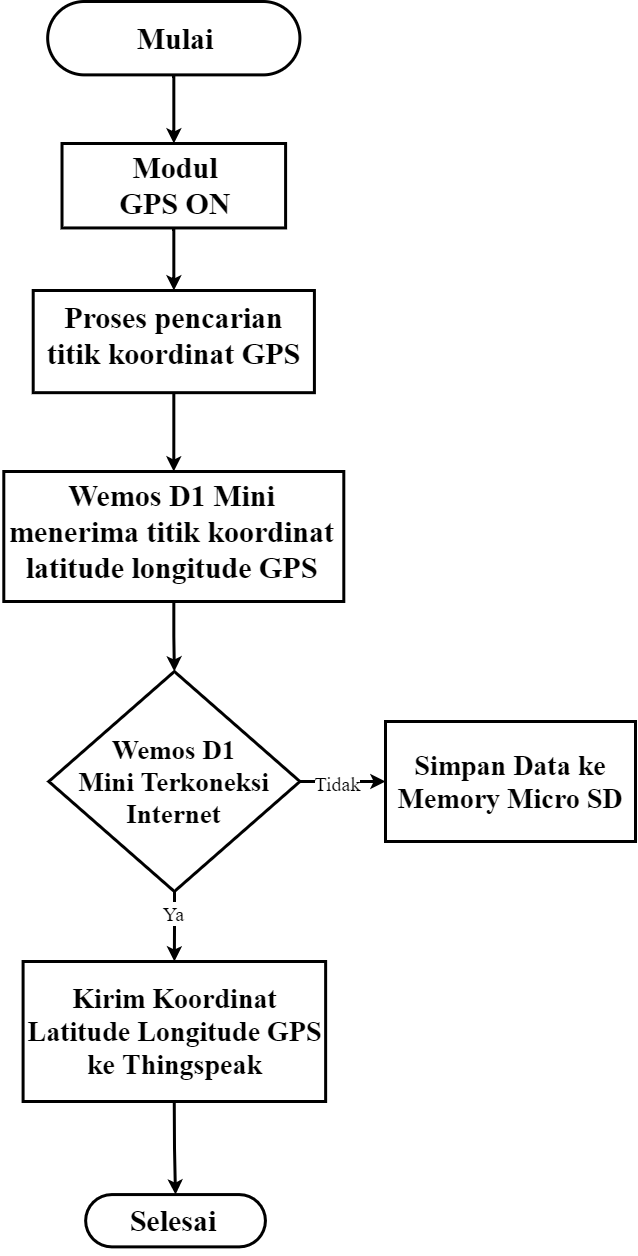

The diagram above was exported from draw.io. Its source (the exported page's mxGraphModel, read from the mxfile embedded in the PNG):
<mxGraphModel dx="2893" dy="1447" grid="1" gridSize="10" guides="1" tooltips="1" connect="1" arrows="1" fold="1" page="1" pageScale="1" pageWidth="850" pageHeight="1100" background="#ffffff" math="0" shadow="0">
  <root>
    <mxCell id="0" />
    <mxCell id="1" parent="0" />
    <mxCell id="rAAA33IAOqUfjFYQL9g1-3" style="edgeStyle=orthogonalEdgeStyle;rounded=0;orthogonalLoop=1;jettySize=auto;html=1;entryX=0.5;entryY=0;entryDx=0;entryDy=0;strokeWidth=3;" edge="1" parent="1" source="rAAA33IAOqUfjFYQL9g1-1" target="rAAA33IAOqUfjFYQL9g1-2">
      <mxGeometry relative="1" as="geometry" />
    </mxCell>
    <mxCell id="rAAA33IAOqUfjFYQL9g1-1" value="" style="rounded=0;whiteSpace=wrap;html=1;strokeWidth=3;" vertex="1" parent="1">
      <mxGeometry x="288.3" y="490" width="340" height="130" as="geometry" />
    </mxCell>
    <mxCell id="d4Uh2AYbY5g71cn-J_uX-4" style="edgeStyle=orthogonalEdgeStyle;rounded=0;orthogonalLoop=1;jettySize=auto;html=1;strokeWidth=3;" parent="1" source="y_knXcQT4xiruhEffhTz-3" target="y_knXcQT4xiruhEffhTz-33" edge="1">
      <mxGeometry relative="1" as="geometry" />
    </mxCell>
    <mxCell id="y_knXcQT4xiruhEffhTz-3" value="" style="rounded=1;whiteSpace=wrap;html=1;arcSize=50;strokeWidth=3;" parent="1" vertex="1">
      <mxGeometry x="332.1743609022556" y="20" width="252.25563909774436" height="73.38315789473684" as="geometry" />
    </mxCell>
    <mxCell id="y_knXcQT4xiruhEffhTz-9" value="&lt;h1&gt;&lt;font style=&quot;font-size: 30px&quot; face=&quot;Times New Roman&quot;&gt;Mulai&lt;/font&gt;&lt;/h1&gt;" style="text;html=1;strokeColor=none;fillColor=none;align=center;verticalAlign=middle;whiteSpace=wrap;rounded=0;" parent="1" vertex="1">
      <mxGeometry x="404.9945864661654" y="38.34578947368421" width="110.0751879699248" height="36.69157894736842" as="geometry" />
    </mxCell>
    <mxCell id="y_knXcQT4xiruhEffhTz-22" value="" style="group" parent="1" vertex="1" connectable="0">
      <mxGeometry x="376.3157894736842" y="529.6263157894738" width="181.73413533834577" height="80.72147368421052" as="geometry" />
    </mxCell>
    <mxCell id="y_knXcQT4xiruhEffhTz-33" value="" style="rounded=0;whiteSpace=wrap;html=1;strokeWidth=3;" parent="1" vertex="1">
      <mxGeometry x="346.52" y="162" width="223.58" height="84.44" as="geometry" />
    </mxCell>
    <mxCell id="y_knXcQT4xiruhEffhTz-38" value="&lt;b&gt;&lt;font style=&quot;font-size: 30px&quot; face=&quot;Times New Roman&quot;&gt;Modul GPS ON&lt;/font&gt;&lt;/b&gt;" style="text;html=1;strokeColor=none;fillColor=none;align=center;verticalAlign=middle;whiteSpace=wrap;rounded=0;" parent="1" vertex="1">
      <mxGeometry x="388.19" y="185.88" width="143.68" height="36.69" as="geometry" />
    </mxCell>
    <mxCell id="rAAA33IAOqUfjFYQL9g1-4" style="edgeStyle=orthogonalEdgeStyle;rounded=0;orthogonalLoop=1;jettySize=auto;html=1;entryX=0.5;entryY=0;entryDx=0;entryDy=0;strokeWidth=3;" edge="1" parent="1" source="y_knXcQT4xiruhEffhTz-40" target="rAAA33IAOqUfjFYQL9g1-1">
      <mxGeometry relative="1" as="geometry" />
    </mxCell>
    <mxCell id="y_knXcQT4xiruhEffhTz-40" value="" style="rounded=0;whiteSpace=wrap;html=1;strokeWidth=3;" parent="1" vertex="1">
      <mxGeometry x="317.70000000000005" y="309" width="281.21" height="102.18" as="geometry" />
    </mxCell>
    <mxCell id="y_knXcQT4xiruhEffhTz-43" value="&lt;b&gt;&lt;font style=&quot;font-size: 30px&quot; face=&quot;Times New Roman&quot;&gt;Proses pencarian titik koordinat GPS&lt;/font&gt;&lt;/b&gt;" style="text;html=1;strokeColor=none;fillColor=none;align=center;verticalAlign=middle;whiteSpace=wrap;rounded=0;" parent="1" vertex="1">
      <mxGeometry x="318.27" y="335.17" width="281.2" height="36.69" as="geometry" />
    </mxCell>
    <mxCell id="y_knXcQT4xiruhEffhTz-44" value="&lt;b&gt;&lt;font style=&quot;font-size: 30px&quot; face=&quot;Times New Roman&quot;&gt;Wemos D1 Mini menerima titik koordinat latitude longitude GPS&lt;/font&gt;&lt;/b&gt;" style="text;html=1;strokeColor=none;fillColor=none;align=center;verticalAlign=middle;whiteSpace=wrap;rounded=0;" parent="1" vertex="1">
      <mxGeometry x="284.82" y="535" width="343.48" height="29.19" as="geometry" />
    </mxCell>
    <mxCell id="y_knXcQT4xiruhEffhTz-41" style="edgeStyle=orthogonalEdgeStyle;rounded=0;orthogonalLoop=1;jettySize=auto;html=1;strokeWidth=3;" parent="1" source="y_knXcQT4xiruhEffhTz-33" target="y_knXcQT4xiruhEffhTz-40" edge="1">
      <mxGeometry x="280" y="34.29" as="geometry" />
    </mxCell>
    <mxCell id="rAAA33IAOqUfjFYQL9g1-7" style="edgeStyle=orthogonalEdgeStyle;rounded=0;orthogonalLoop=1;jettySize=auto;html=1;entryX=0.5;entryY=0;entryDx=0;entryDy=0;strokeWidth=3;" edge="1" parent="1" source="rAAA33IAOqUfjFYQL9g1-2" target="rAAA33IAOqUfjFYQL9g1-6">
      <mxGeometry relative="1" as="geometry" />
    </mxCell>
    <mxCell id="rAAA33IAOqUfjFYQL9g1-9" style="edgeStyle=orthogonalEdgeStyle;rounded=0;orthogonalLoop=1;jettySize=auto;html=1;strokeWidth=3;" edge="1" parent="1" source="rAAA33IAOqUfjFYQL9g1-2" target="rAAA33IAOqUfjFYQL9g1-8">
      <mxGeometry relative="1" as="geometry" />
    </mxCell>
    <mxCell id="rAAA33IAOqUfjFYQL9g1-2" value="&lt;b style=&quot;font-family: &amp;#34;times new roman&amp;#34; ; font-size: 27px&quot;&gt;Wemos D1&lt;br&gt;Mini Terkoneksi Internet&lt;/b&gt;" style="rhombus;whiteSpace=wrap;html=1;strokeWidth=3;" vertex="1" parent="1">
      <mxGeometry x="333.3" y="690" width="251.13" height="220" as="geometry" />
    </mxCell>
    <mxCell id="rAAA33IAOqUfjFYQL9g1-14" style="edgeStyle=orthogonalEdgeStyle;rounded=0;orthogonalLoop=1;jettySize=auto;html=1;exitX=0.5;exitY=1;exitDx=0;exitDy=0;entryX=0.5;entryY=0;entryDx=0;entryDy=0;strokeWidth=3;" edge="1" parent="1" source="rAAA33IAOqUfjFYQL9g1-6" target="rAAA33IAOqUfjFYQL9g1-12">
      <mxGeometry relative="1" as="geometry" />
    </mxCell>
    <mxCell id="rAAA33IAOqUfjFYQL9g1-6" value="&lt;font style=&quot;font-size: 28px&quot; face=&quot;Times New Roman&quot;&gt;&lt;b&gt;Kirim Koordinat Latitude Longitude GPS &lt;br&gt;ke Thingspeak&lt;/b&gt;&lt;/font&gt;" style="rounded=0;whiteSpace=wrap;html=1;strokeWidth=3;" vertex="1" parent="1">
      <mxGeometry x="307.59" y="980" width="302.55" height="140" as="geometry" />
    </mxCell>
    <mxCell id="rAAA33IAOqUfjFYQL9g1-8" value="&lt;font face=&quot;Times New Roman&quot; size=&quot;1&quot;&gt;&lt;b style=&quot;font-size: 28px&quot;&gt;Simpan Data ke Memory Micro SD&lt;/b&gt;&lt;/font&gt;" style="rounded=0;whiteSpace=wrap;html=1;strokeWidth=3;" vertex="1" parent="1">
      <mxGeometry x="670" y="740" width="250" height="120" as="geometry" />
    </mxCell>
    <mxCell id="rAAA33IAOqUfjFYQL9g1-10" value="&lt;font style=&quot;font-size: 20px&quot; face=&quot;Times New Roman&quot;&gt;Tidak&lt;/font&gt;" style="edgeLabel;html=1;align=center;verticalAlign=middle;resizable=0;points=[];" vertex="1" connectable="0" parent="1">
      <mxGeometry x="620" y="800.003333333333" as="geometry" />
    </mxCell>
    <mxCell id="rAAA33IAOqUfjFYQL9g1-11" value="&lt;font style=&quot;font-size: 20px&quot; face=&quot;Times New Roman&quot;&gt;Ya&lt;/font&gt;" style="edgeLabel;html=1;align=center;verticalAlign=middle;resizable=0;points=[];" vertex="1" connectable="0" parent="1">
      <mxGeometry x="456.56" y="930.003333333333" as="geometry" />
    </mxCell>
    <mxCell id="rAAA33IAOqUfjFYQL9g1-12" value="" style="rounded=1;whiteSpace=wrap;html=1;arcSize=50;strokeWidth=3;" vertex="1" parent="1">
      <mxGeometry x="370.13000000000005" y="1213.0729032258064" width="179.8076923076923" height="52.307096774193546" as="geometry" />
    </mxCell>
    <mxCell id="rAAA33IAOqUfjFYQL9g1-13" value="&lt;h1&gt;&lt;font style=&quot;font-size: 30px&quot; face=&quot;Times New Roman&quot;&gt;Selesai&lt;/font&gt;&lt;/h1&gt;" style="text;html=1;strokeColor=none;fillColor=none;align=center;verticalAlign=middle;whiteSpace=wrap;rounded=0;" vertex="1" parent="1">
      <mxGeometry x="419.07923076923066" y="1226.1466451612903" width="78.46153846153845" height="26.153548387096773" as="geometry" />
    </mxCell>
  </root>
</mxGraphModel>